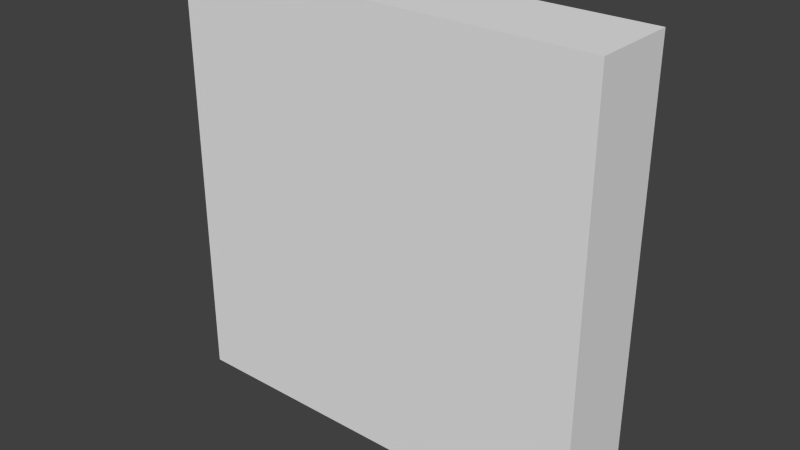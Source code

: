 # Source: wall-stone-template.blend  (saved by Blender 2.75.0; exported with 4.5.12 LTS)
import bpy
from mathutils import Matrix  # noqa: F401  (used for matrix-valued properties, if any)

bpy.ops.wm.read_factory_settings(use_empty=True)
scene = bpy.context.scene
scene.name = 'Scene'

# ---- collections
col_collection_1 = bpy.data.collections.new('Collection 1'); scene.collection.children.link(col_collection_1)

# ---- materials (node trees are filled in below, after node groups)
mat_material = bpy.data.materials.new('Material')
mat_material.alpha_threshold = 0.0
mat_material.use_transparent_shadow = False
mat_material.roughness = 0.5
mat_material.line_color = (0.0, 0.0, 0.0, 1.0)

# ---- material node trees

# ---- world
world_world = bpy.data.worlds.new('World'); scene.world = world_world
world_world.color = (0.05088, 0.05088, 0.05088)
world_world.use_sun_shadow = False
world_world.sun_shadow_jitter_overblur = 0.0
world_world.cycles.sampling_method = 'MANUAL'
world_world.cycles.sample_map_resolution = 256

# ---- meshes
me_cube = bpy.data.meshes.new('Cube')
me_cube.from_pydata([(1.0, 1.0, -1.0), (1.0, -1.0, -1.0), (-1.0, -1.0, -1.0), (-1.0, 1.0, -1.0), (1.0, 1.0, 1.0), (1.0, -1.0, 1.0), (-1.0, -1.0, 1.0), (-1.0, 1.0, 1.0)], [], [(0, 1, 2, 3), (4, 7, 6, 5), (0, 4, 5, 1), (1, 5, 6, 2), (2, 6, 7, 3), (4, 0, 3, 7)])
_uv = me_cube.uv_layers.new(name='UVMap')
_uv.uv.foreach_set('vector', [0.9999, 0.4999, 0.9999, 9.99e-05, 0.0001, 0.0001, 0.0001004, 0.4999, 1.0, 0.0, 0.0002002, 1.192e-07, 0.0001967, 0.4998, 1.0, 0.4998, 0.7498, 8.941e-08, 0.7498, 0.9998, 0.25, 0.9998, 0.25, 0.0, 0.9999, 9.998e-05, 0.9999, 0.9999, 9.998e-05, 0.9999, 9.998e-05, 0.0001, 0.7499, 9.996e-05, 0.7499, 0.9999, 0.2501, 0.9999, 0.2501, 9.996e-05, 9.996e-05, 0.9999, 9.996e-05, 0.0001001, 0.9999, 9.996e-05, 0.9999, 0.9999])
me_cube.materials.append(mat_material)
me_cube.use_remesh_preserve_volume = False
me_cube.use_remesh_preserve_attributes = False
me_cube.use_mirror_vertex_groups = False
me_cube.update()

# ---- objects
ob_cube = bpy.data.objects.new('Cube', me_cube)

# ---- transforms, parenting, visibility, modifiers, constraints
ob_cube.location = (0.0, 0.0, 1.0)
ob_cube.scale = (1.0, 0.2, 1.0)
ob_cube.lock_rotations_4d = False
ob_cube.empty_display_type = 'ARROWS'
ob_cube.lineart.crease_threshold = 0.0

# ---- collection membership
col_collection_1.objects.link(ob_cube)

# ---- scene / render settings (as saved in the file)
scene.frame_start = 1; scene.frame_end = 250; scene.frame_set(1)
scene.render.engine = 'BLENDER_EEVEE_NEXT'
scene.render.resolution_percentage = 50
scene.render.dither_intensity = 0.0
scene.cycles.use_denoising = False
scene.cycles.samples = 10
scene.cycles.sampling_pattern = 'TABULATED_SOBOL'
scene.cycles.light_sampling_threshold = 0.0
scene.cycles.use_adaptive_sampling = False
scene.cycles.use_light_tree = False
scene.cycles.blur_glossy = 0.0
scene.cycles.pixel_filter_type = 'GAUSSIAN'
scene.cycles.sample_clamp_indirect = 0.0
scene.view_settings.view_transform = 'Standard'
bpy.context.view_layer.update()

# ---- added for rendering (the .blend has no active camera and no usable light): camera, sun
cam_auto = bpy.data.cameras.new('AutoCamera')
cam_auto.lens = 50.0
cam_auto.sensor_width = 36.0
cam_auto.clip_end = 1000.0
ob_auto_camera = bpy.data.objects.new('AutoCamera', cam_auto)
scene.collection.objects.link(ob_auto_camera)
ob_auto_camera.location = (2.64297, -3.17157, 3.11438)
ob_auto_camera.rotation_euler = (1.09748, -7.21219e-08, 0.694738)
scene.camera = ob_auto_camera
light_auto_sun = bpy.data.lights.new('AutoSun', 'SUN')
light_auto_sun.energy = 3.0
light_auto_sun.angle = 0.0523599
ob_auto_sun = bpy.data.objects.new('AutoSun', light_auto_sun)
scene.collection.objects.link(ob_auto_sun)
ob_auto_sun.rotation_euler = (0.872665, 0.174533, 0.523599)
bpy.context.view_layer.update()
